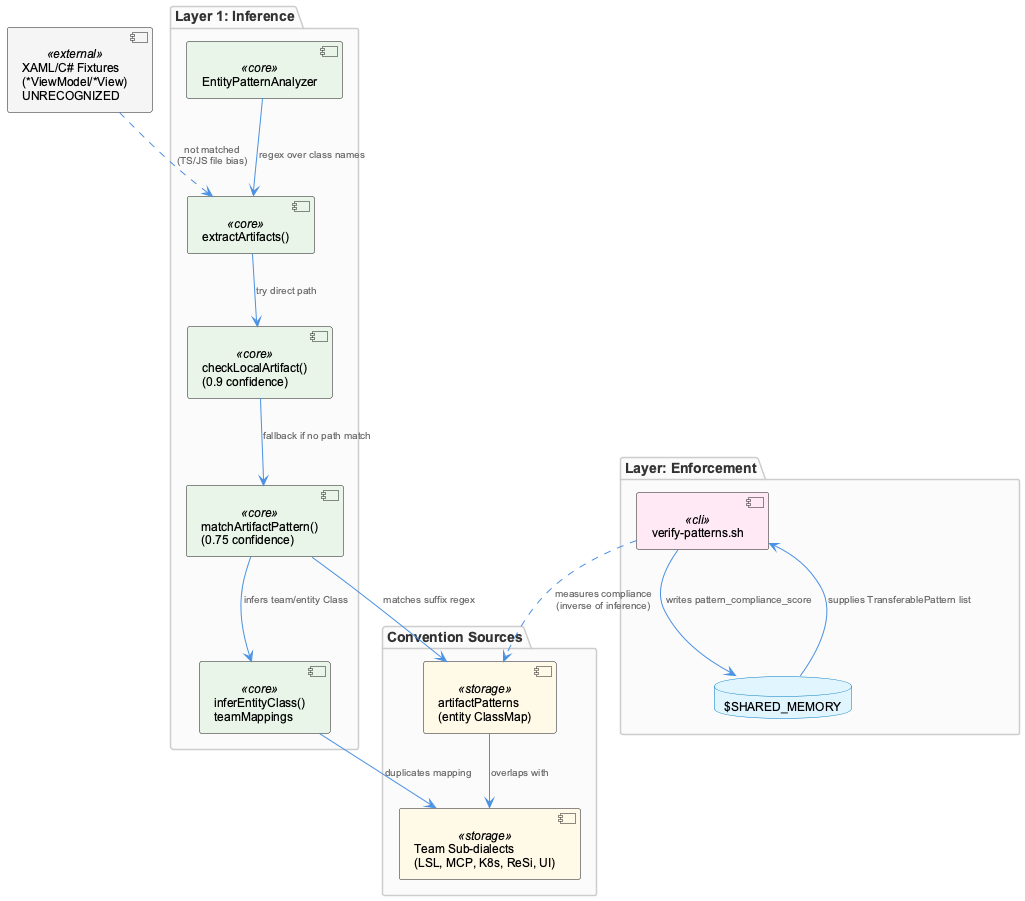

The diagram above was rendered by PlantUML. Its source (embedded in the PNG):
@startuml
!include /Users/Q284340/Agentic/coding/docs/puml/_standard-style.puml

package "Layer 1: Inference" {
  component "EntityPatternAnalyzer" as epa <<core>>
  component "extractArtifacts()" as extract <<core>>
  component "checkLocalArtifact()\n(0.9 confidence)" as pathmatch <<core>>
  component "matchArtifactPattern()\n(0.75 confidence)" as namematch <<core>>
  component "inferEntityClass()\nteamMappings" as inferclass <<core>>
}

package "Convention Sources" {
  component "artifactPatterns\n(entity ClassMap)" as patterns <<storage>>
  component "Team Sub-dialects\n(LSL, MCP, K8s, ReSi, UI)" as dialects <<storage>>
}

package "Layer: Enforcement" {
  component "verify-patterns.sh" as verify <<cli>>
  database "$SHARED_MEMORY" as sharedmem
}

component "XAML/C# Fixtures\n(*ViewModel/*View)\nUNRECOGNIZED" as xaml <<external>>

epa --> extract : "regex over class names"
extract --> pathmatch : "try direct path"
pathmatch --> namematch : "fallback if no path match"
namematch --> patterns : "matches suffix regex"
namematch --> inferclass : "infers team/entity Class"
inferclass --> dialects : "duplicates mapping"
patterns --> dialects : "overlaps with"

sharedmem --> verify : "supplies TransferablePattern list"
verify --> sharedmem : "writes pattern_compliance_score"
verify ..> patterns : "measures compliance\n(inverse of inference)"

xaml ..> extract : "not matched\n(TS/JS file bias)"

@enduml